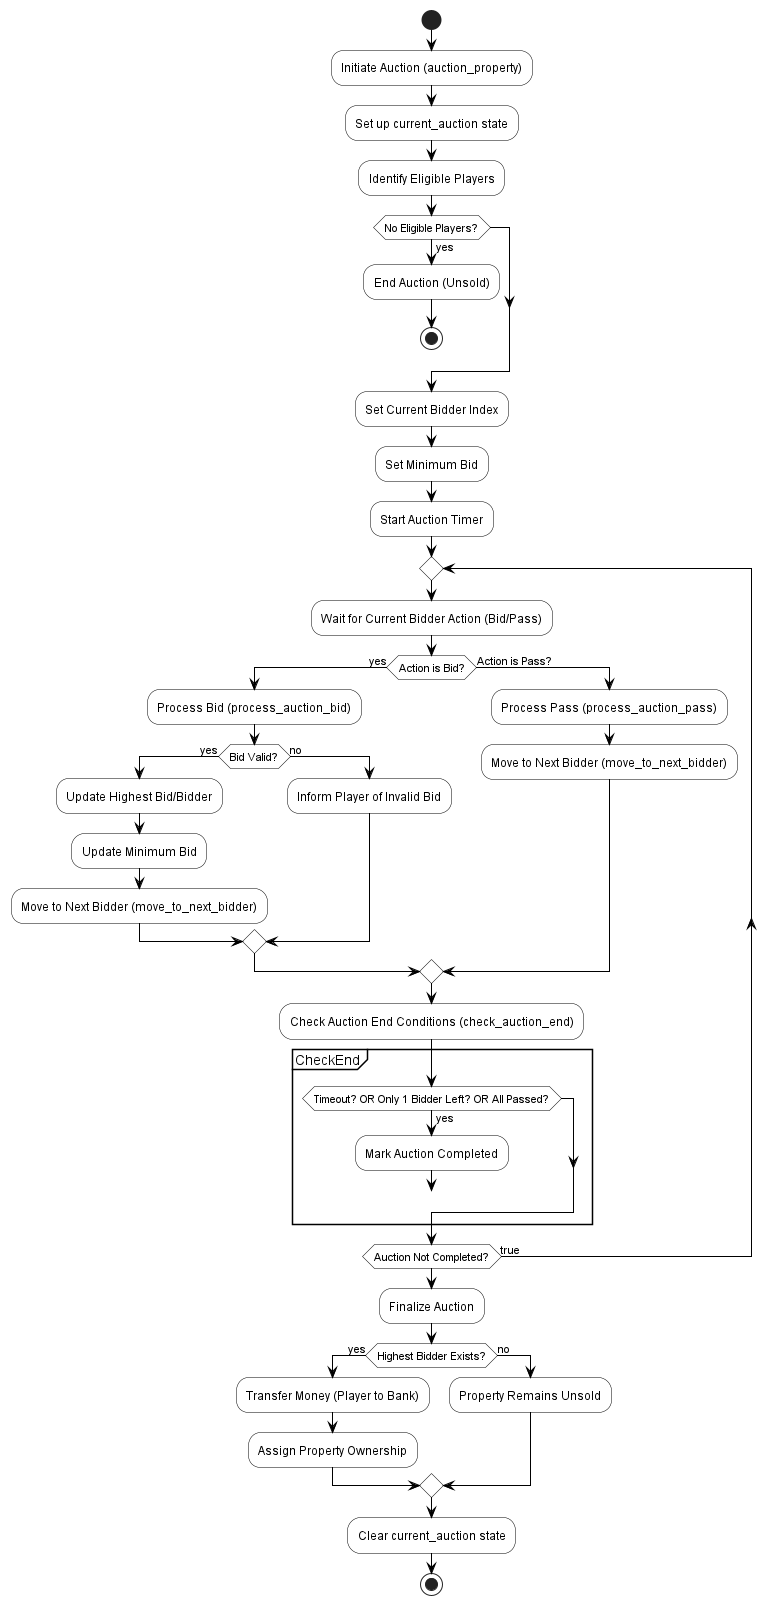

The diagram above was rendered by PlantUML. Its source (embedded in the PNG):
@startuml
skinparam activity {
  BackgroundColor white
  BorderColor black
  ArrowColor black
}

start
:Initiate Auction (auction_property);
:Set up current_auction state;
:Identify Eligible Players;
if (No Eligible Players?) then (yes)
  :End Auction (Unsold);
  stop
endif
:Set Current Bidder Index;
:Set Minimum Bid;
:Start Auction Timer;

repeat
  :Wait for Current Bidder Action (Bid/Pass);
  if (Action is Bid?) then (yes)
    :Process Bid (process_auction_bid);
    if (Bid Valid?) then (yes)
      :Update Highest Bid/Bidder;
      :Update Minimum Bid;
      :Move to Next Bidder (move_to_next_bidder);
    else (no)
      :Inform Player of Invalid Bid;
    endif
  else (Action is Pass?)
    :Process Pass (process_auction_pass);
    :Move to Next Bidder (move_to_next_bidder);
  endif

  :Check Auction End Conditions (check_auction_end);
  partition CheckEnd {
     if (Timeout? OR Only 1 Bidder Left? OR All Passed?) then (yes)
       :Mark Auction Completed;
       break
     endif
  }

repeat while (Auction Not Completed?) is (true)

:Finalize Auction;
if (Highest Bidder Exists?) then (yes)
  :Transfer Money (Player to Bank);
  :Assign Property Ownership;
else (no)
  :Property Remains Unsold;
endif
:Clear current_auction state;
stop
@enduml